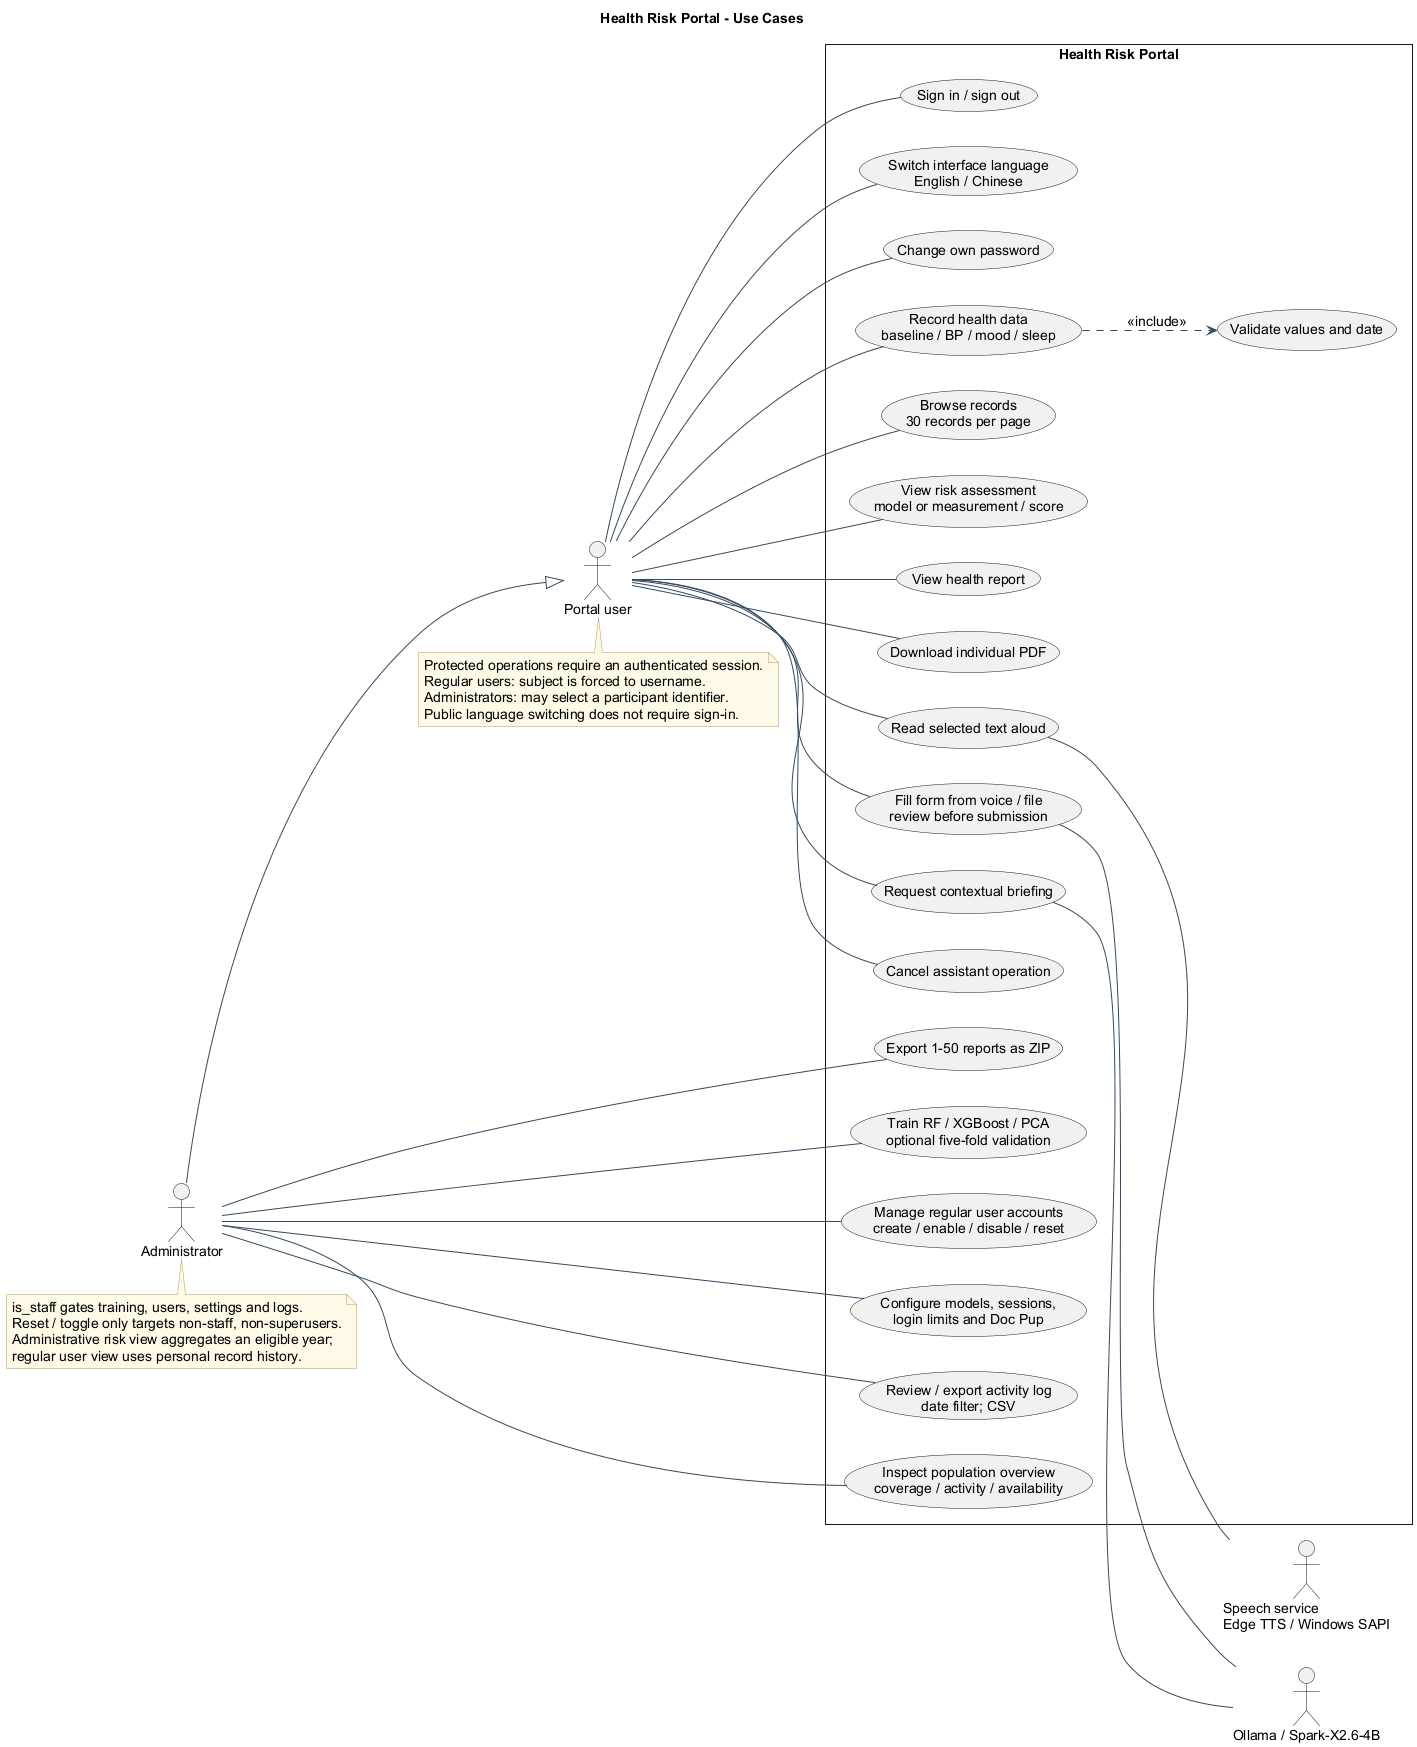

The diagram above was rendered by PlantUML. Its source (embedded in the PNG):
@startuml
!include style.puml
left to right direction
title Health Risk Portal - Use Cases
actor "Portal user" as User
actor "Administrator" as Admin
actor "Ollama / Spark-X2.6-4B" as LLM
actor "Speech service\nEdge TTS / Windows SAPI" as Speech
Admin --|> User
rectangle "Health Risk Portal" {
  usecase "Sign in / sign out" as Login
  usecase "Switch interface language\nEnglish / Chinese" as Language
  usecase "Change own password" as Password
  usecase "Record health data\nbaseline / BP / mood / sleep" as Entry
  usecase "Validate values and date" as Validate
  usecase "Browse records\n30 records per page" as Query
  usecase "View risk assessment\nmodel or measurement / score" as Risk
  usecase "View health report" as Report
  usecase "Download individual PDF" as PDF
  usecase "Export 1-50 reports as ZIP" as Batch
  usecase "Train RF / XGBoost / PCA\noptional five-fold validation" as Train
  usecase "Manage regular user accounts\ncreate / enable / disable / reset" as Accounts
  usecase "Configure models, sessions,\nlogin limits and Doc Pup" as Settings
  usecase "Review / export activity log\ndate filter; CSV" as Logs
  usecase "Inspect population overview\ncoverage / activity / availability" as Population
  usecase "Read selected text aloud" as Read
  usecase "Fill form from voice / file\nreview before submission" as Fill
  usecase "Request contextual briefing" as Brief
  usecase "Cancel assistant operation" as Cancel
}
User -- Login
User -- Language
User -- Password
User -- Entry
User -- Query
User -- Risk
User -- Report
User -- PDF
User -- Read
User -- Fill
User -- Brief
User -- Cancel
Admin -- Batch
Admin -- Train
Admin -- Accounts
Admin -- Settings
Admin -- Logs
Admin -- Population
Entry ..> Validate : <<include>>
Fill -- LLM
Brief -- LLM
Read -- Speech
note bottom of User
  Protected operations require an authenticated session.
  Regular users: subject is forced to username.
  Administrators: may select a participant identifier.
  Public language switching does not require sign-in.
end note
note bottom of Admin
  is_staff gates training, users, settings and logs.
  Reset / toggle only targets non-staff, non-superusers.
  Administrative risk view aggregates an eligible year;
  regular user view uses personal record history.
end note
@enduml